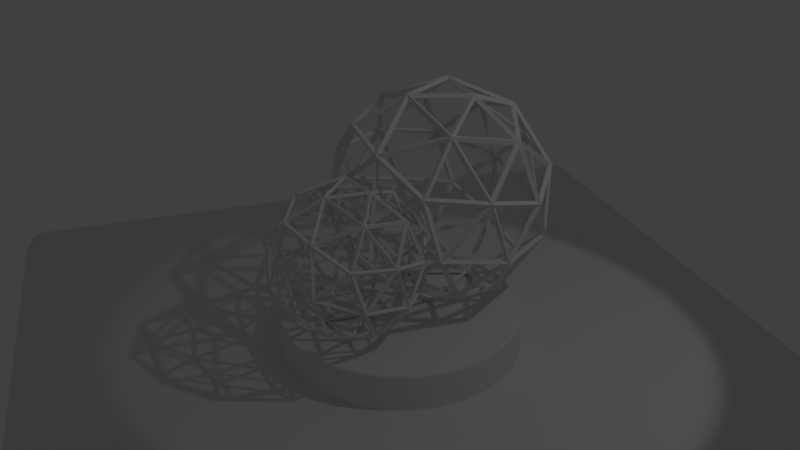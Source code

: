 # Source: vignette.blend  (saved by Blender 2.79.0; exported with 4.5.12 LTS)
import bpy
from mathutils import Matrix  # noqa: F401  (used for matrix-valued properties, if any)

bpy.ops.wm.read_factory_settings(use_empty=True)
scene = bpy.context.scene
scene.name = 'Scene'

# ---- collections
col_collection_1 = bpy.data.collections.new('Collection 1'); scene.collection.children.link(col_collection_1)

# ---- materials (node trees are filled in below, after node groups)
mat_marble = bpy.data.materials.new('Marble')
mat_marble.alpha_threshold = 0.0
mat_marble.use_transparent_shadow = False
mat_marble.roughness = 0.5
mat_vcol = bpy.data.materials.new('VCol')
mat_vcol.alpha_threshold = 0.0
mat_vcol.use_transparent_shadow = False
mat_vcol.roughness = 0.5
mat_vcol.specular_intensity = 1.0
mat_wood = bpy.data.materials.new('Wood')
mat_wood.alpha_threshold = 0.0
mat_wood.use_transparent_shadow = False
mat_wood.roughness = 0.5
mat_wood.line_color = (0.0, 0.0, 0.0, 1.0)

# ---- node groups
ng_auto_smooth = bpy.data.node_groups.new('Auto Smooth', 'GeometryNodeTree')
_s = ng_auto_smooth.interface.new_socket(name='Geometry', in_out='OUTPUT', socket_type='NodeSocketGeometry')
_s = ng_auto_smooth.interface.new_socket(name='Geometry', in_out='INPUT', socket_type='NodeSocketGeometry')
_s = ng_auto_smooth.interface.new_socket(name='Angle', in_out='INPUT', socket_type='NodeSocketFloat')
_s.subtype = 'ANGLE'
_s.min_value = 0.0
_s.max_value = 3.142
ng_auto_smooth.is_modifier = True
_N = ng_auto_smooth.nodes; _L = ng_auto_smooth.links
n0 = _N.new('NodeGroupOutput'); n0.name = 'Group Output'; n0.location = (480, -100)
n1 = _N.new('NodeGroupInput'); n1.name = 'Group Input'; n1.location = (-420, -300)
n2 = _N.new('NodeGroupInput'); n2.name = 'Group Input.001'; n2.location = (-60, -100)
n3 = _N.new('GeometryNodeSetShadeSmooth'); n3.name = 'Set Shade Smooth'; n3.location = (120, -100)
n3.domain = 'EDGE'
n4 = _N.new('GeometryNodeSetShadeSmooth'); n4.name = 'Set Shade Smooth.001'; n4.location = (300, -100)
n5 = _N.new('GeometryNodeInputMeshEdgeAngle'); n5.name = 'Edge Angle'; n5.location = (-420, -220)
n6 = _N.new('GeometryNodeInputEdgeSmooth'); n6.name = 'Is Edge Smooth'; n6.location = (-60, -160)
n7 = _N.new('GeometryNodeInputShadeSmooth'); n7.name = 'Is Face Smooth'; n7.location = (-240, -340)
n8 = _N.new('FunctionNodeBooleanMath'); n8.name = 'Boolean Math'; n8.location = (-60, -220)
n9 = _N.new('FunctionNodeCompare'); n9.name = 'Compare'; n9.location = (-240, -180)
n9.operation = 'LESS_EQUAL'
_L.new(n5.outputs[0], n9.inputs[0])
_L.new(n4.outputs[0], n0.inputs[0])
_L.new(n1.outputs[1], n9.inputs[1])
_L.new(n9.outputs[0], n8.inputs[0])
_L.new(n7.outputs[0], n8.inputs[1])
_L.new(n2.outputs[0], n3.inputs[0])
_L.new(n6.outputs[0], n3.inputs[1])
_L.new(n3.outputs[0], n4.inputs[0])
_L.new(n8.outputs[0], n3.inputs[2])
n0.is_active_output = True

# ---- material node trees

# ---- world
world_world = bpy.data.worlds.new('World'); scene.world = world_world
world_world.color = (0.05088, 0.05088, 0.05088)
world_world.use_sun_shadow = False
world_world.sun_shadow_jitter_overblur = 0.0
world_world.cycles.sampling_method = 'MANUAL'

# ---- cameras
cam_camera = bpy.data.cameras.new('Camera')
cam_camera.clip_end = 100.0
cam_camera.lens = 35.0
cam_camera.sensor_width = 32.0
cam_camera.sensor_height = 18.0
cam_camera.ortho_scale = 7.314
cam_camera.dof.focus_distance = 0.0
cam_camera.dof.aperture_fstop = 128.0

# ---- lights
light_spot = bpy.data.lights.new('Spot', 'SPOT')
light_spot.transmission_factor = 0.0
light_spot.cutoff_distance = 20.0
light_spot.energy = 100.0
light_spot.shadow_buffer_clip_start = 1.0
light_spot.shadow_soft_size = 0.1
light_spot.shadow_maximum_resolution = 0.006
light_spot.use_absolute_resolution = True

# ---- meshes
me_pedestal = bpy.data.meshes.new('Pedestal')
me_pedestal.from_pydata([(1.937e-07, 1.604, 0.0), (-0.3129, 1.573, 0.0), (-0.6137, 1.482, 0.0), (-0.891, 1.333, 0.0), (-1.134, 1.134, 0.0), (-1.333, 0.891, 0.0), (-1.482, 0.6137, 0.0), (-1.573, 0.3129, 0.0), (-1.604, -3.427e-07, 0.0), (-1.573, -0.3129, 0.0), (-1.482, -0.6137, 0.0), (-1.333, -0.891, 0.0), (-1.134, -1.134, 0.0), (-0.891, -1.333, 0.0), (-0.6137, -1.482, 0.0), (-0.3129, -1.573, 0.0), (7.153e-07, -1.604, 0.0), (0.3129, -1.573, 0.0), (0.6137, -1.482, 0.0), (0.891, -1.333, 0.0), (1.134, -1.134, 0.0), (1.333, -0.891, 0.0), (1.482, -0.6137, 0.0), (1.573, -0.3129, 0.0), (1.604, 1.073e-06, 0.0), (1.573, 0.3129, 0.0), (1.482, 0.6137, 0.0), (1.333, 0.891, 0.0), (1.134, 1.134, 0.0), (0.891, 1.333, 0.0), (0.6137, 1.482, 0.0), (0.3129, 1.573, 0.0), (2.384e-07, 1.557, 0.4923), (1.937e-07, 1.604, 0.4583), (2.086e-07, 1.583, 0.4897), (2.086e-07, 1.594, 0.4824), (1.937e-07, 1.601, 0.4713), (-0.3129, 1.573, 0.4583), (-0.3038, 1.527, 0.4923), (-0.3124, 1.57, 0.4713), (-0.3109, 1.563, 0.4824), (-0.3087, 1.552, 0.4897), (-0.6137, 1.482, 0.4583), (-0.596, 1.439, 0.4923), (-0.6127, 1.479, 0.4713), (-0.6099, 1.472, 0.4824), (-0.6056, 1.462, 0.4897), (-0.891, 1.333, 0.4583), (-0.8652, 1.295, 0.4923), (-0.8895, 1.331, 0.4713), (-0.8854, 1.325, 0.4824), (-0.8792, 1.316, 0.4897), (-1.134, 1.134, 0.4583), (-1.101, 1.101, 0.4923), (-1.132, 1.132, 0.4713), (-1.127, 1.127, 0.4824), (-1.119, 1.119, 0.4897), (-1.333, 0.891, 0.4583), (-1.295, 0.8652, 0.4923), (-1.331, 0.8895, 0.4713), (-1.325, 0.8854, 0.4824), (-1.316, 0.8792, 0.4897), (-1.482, 0.6137, 0.4583), (-1.439, 0.596, 0.4923), (-1.479, 0.6127, 0.4713), (-1.472, 0.6099, 0.4824), (-1.462, 0.6056, 0.4897), (-1.573, 0.3129, 0.4583), (-1.527, 0.3038, 0.4923), (-1.57, 0.3124, 0.4713), (-1.563, 0.3109, 0.4824), (-1.552, 0.3087, 0.4897), (-1.604, -3.427e-07, 0.4583), (-1.557, -3.874e-07, 0.4923), (-1.601, -3.427e-07, 0.4713), (-1.594, -3.576e-07, 0.4824), (-1.583, -3.576e-07, 0.4897), (-1.573, -0.3129, 0.4583), (-1.527, -0.3038, 0.4923), (-1.57, -0.3124, 0.4713), (-1.563, -0.3109, 0.4824), (-1.552, -0.3087, 0.4897), (-1.482, -0.6137, 0.4583), (-1.439, -0.596, 0.4923), (-1.479, -0.6127, 0.4713), (-1.472, -0.6099, 0.4824), (-1.462, -0.6056, 0.4897), (-1.333, -0.891, 0.4583), (-1.295, -0.8652, 0.4923), (-1.331, -0.8895, 0.4713), (-1.325, -0.8854, 0.4824), (-1.316, -0.8792, 0.4897), (-1.134, -1.134, 0.4583), (-1.101, -1.101, 0.4923), (-1.132, -1.132, 0.4713), (-1.127, -1.127, 0.4824), (-1.119, -1.119, 0.4897), (-0.891, -1.333, 0.4583), (-0.8652, -1.295, 0.4923), (-0.8895, -1.331, 0.4713), (-0.8854, -1.325, 0.4824), (-0.8792, -1.316, 0.4897), (-0.6137, -1.482, 0.4583), (-0.596, -1.439, 0.4923), (-0.6127, -1.479, 0.4713), (-0.6099, -1.472, 0.4824), (-0.6056, -1.462, 0.4897), (-0.3129, -1.573, 0.4583), (-0.3038, -1.527, 0.4923), (-0.3124, -1.57, 0.4713), (-0.3109, -1.563, 0.4824), (-0.3087, -1.552, 0.4897), (7.153e-07, -1.604, 0.4583), (7.004e-07, -1.557, 0.4923), (7.153e-07, -1.601, 0.4713), (7.153e-07, -1.594, 0.4824), (7.004e-07, -1.583, 0.4897), (0.3129, -1.573, 0.4583), (0.3038, -1.527, 0.4923), (0.3124, -1.57, 0.4713), (0.3109, -1.563, 0.4824), (0.3087, -1.552, 0.4897), (0.6137, -1.482, 0.4583), (0.596, -1.439, 0.4923), (0.6127, -1.479, 0.4713), (0.6099, -1.472, 0.4824), (0.6056, -1.462, 0.4897), (0.891, -1.333, 0.4583), (0.8652, -1.295, 0.4923), (0.8895, -1.331, 0.4713), (0.8854, -1.325, 0.4824), (0.8792, -1.316, 0.4897), (1.134, -1.134, 0.4583), (1.101, -1.101, 0.4923), (1.132, -1.132, 0.4713), (1.127, -1.127, 0.4824), (1.119, -1.119, 0.4897), (1.333, -0.891, 0.4583), (1.295, -0.8652, 0.4923), (1.331, -0.8895, 0.4713), (1.325, -0.8854, 0.4824), (1.316, -0.8792, 0.4897), (1.482, -0.6137, 0.4583), (1.439, -0.596, 0.4923), (1.479, -0.6127, 0.4713), (1.472, -0.6099, 0.4824), (1.462, -0.6056, 0.4897), (1.573, -0.3129, 0.4583), (1.527, -0.3038, 0.4923), (1.57, -0.3124, 0.4713), (1.563, -0.3109, 0.4824), (1.552, -0.3087, 0.4897), (1.604, 1.073e-06, 0.4583), (1.557, 9.984e-07, 0.4923), (1.601, 1.073e-06, 0.4713), (1.594, 1.058e-06, 0.4824), (1.583, 1.043e-06, 0.4897), (1.573, 0.3129, 0.4583), (1.527, 0.3038, 0.4923), (1.57, 0.3124, 0.4713), (1.563, 0.3109, 0.4824), (1.552, 0.3087, 0.4897), (1.482, 0.6137, 0.4583), (1.439, 0.596, 0.4923), (1.479, 0.6127, 0.4713), (1.472, 0.6099, 0.4824), (1.462, 0.6056, 0.4897), (1.333, 0.891, 0.4583), (1.295, 0.8652, 0.4923), (1.331, 0.8895, 0.4713), (1.325, 0.8854, 0.4824), (1.316, 0.8792, 0.4897), (1.134, 1.134, 0.4583), (1.101, 1.101, 0.4923), (1.132, 1.132, 0.4713), (1.127, 1.127, 0.4824), (1.119, 1.119, 0.4897), (0.891, 1.333, 0.4583), (0.8652, 1.295, 0.4923), (0.8895, 1.331, 0.4713), (0.8854, 1.325, 0.4824), (0.8792, 1.316, 0.4897), (0.6137, 1.482, 0.4583), (0.596, 1.439, 0.4923), (0.6127, 1.479, 0.4713), (0.6099, 1.472, 0.4824), (0.6056, 1.462, 0.4897), (0.3129, 1.573, 0.4583), (0.3038, 1.527, 0.4923), (0.3124, 1.57, 0.4713), (0.3109, 1.563, 0.4824), (0.3087, 1.552, 0.4897), (-0.3062, 1.539, 0.4923), (2.235e-07, 1.569, 0.4923), (-0.6006, 1.45, 0.4923), (-0.8719, 1.305, 0.4923), (-1.11, 1.11, 0.4923), (-1.305, 0.8719, 0.4923), (-1.45, 0.6006, 0.4923), (-1.539, 0.3062, 0.4923), (-1.569, -3.725e-07, 0.4923), (-1.539, -0.3062, 0.4923), (-1.45, -0.6006, 0.4923), (-1.305, -0.8719, 0.4923), (-1.11, -1.11, 0.4923), (-0.8719, -1.305, 0.4923), (-0.6006, -1.45, 0.4923), (-0.3062, -1.539, 0.4923), (7.004e-07, -1.569, 0.4923), (0.3062, -1.539, 0.4923), (0.6006, -1.45, 0.4923), (0.8719, -1.305, 0.4923), (1.11, -1.11, 0.4923), (1.305, -0.8719, 0.4923), (1.45, -0.6006, 0.4923), (1.539, -0.3062, 0.4923), (1.569, 1.013e-06, 0.4923), (1.539, 0.3062, 0.4923), (1.45, 0.6006, 0.4923), (1.305, 0.8719, 0.4923), (1.11, 1.11, 0.4923), (0.8719, 1.305, 0.4923), (0.6006, 1.45, 0.4923), (0.3062, 1.539, 0.4923)], [], [(7, 8, 72, 67), (21, 22, 142, 137), (8, 9, 77, 72), (22, 23, 147, 142), (9, 10, 82, 77), (23, 24, 152, 147), (10, 11, 87, 82), (24, 25, 157, 152), (11, 12, 92, 87), (25, 26, 162, 157), (12, 13, 97, 92), (26, 27, 167, 162), (13, 14, 102, 97), (27, 28, 172, 167), (14, 15, 107, 102), (1, 2, 42, 37), (28, 29, 177, 172), (15, 16, 112, 107), (2, 3, 47, 42), (29, 30, 182, 177), (16, 17, 117, 112), (3, 4, 52, 47), (30, 31, 187, 182), (17, 18, 122, 117), (4, 5, 57, 52), (18, 19, 127, 122), (5, 6, 62, 57), (0, 1, 37, 33), (19, 20, 132, 127), (6, 7, 67, 62), (20, 21, 137, 132), (31, 0, 33, 187), (192, 193, 34, 41), (41, 34, 35, 40), (40, 35, 36, 39), (39, 36, 33, 37), (194, 192, 41, 46), (46, 41, 40, 45), (45, 40, 39, 44), (44, 39, 37, 42), (195, 194, 46, 51), (51, 46, 45, 50), (50, 45, 44, 49), (49, 44, 42, 47), (196, 195, 51, 56), (56, 51, 50, 55), (55, 50, 49, 54), (54, 49, 47, 52), (197, 196, 56, 61), (61, 56, 55, 60), (60, 55, 54, 59), (59, 54, 52, 57), (198, 197, 61, 66), (66, 61, 60, 65), (65, 60, 59, 64), (64, 59, 57, 62), (199, 198, 66, 71), (71, 66, 65, 70), (70, 65, 64, 69), (69, 64, 62, 67), (200, 199, 71, 76), (76, 71, 70, 75), (75, 70, 69, 74), (74, 69, 67, 72), (201, 200, 76, 81), (81, 76, 75, 80), (80, 75, 74, 79), (79, 74, 72, 77), (202, 201, 81, 86), (86, 81, 80, 85), (85, 80, 79, 84), (84, 79, 77, 82), (203, 202, 86, 91), (91, 86, 85, 90), (90, 85, 84, 89), (89, 84, 82, 87), (204, 203, 91, 96), (96, 91, 90, 95), (95, 90, 89, 94), (94, 89, 87, 92), (205, 204, 96, 101), (101, 96, 95, 100), (100, 95, 94, 99), (99, 94, 92, 97), (206, 205, 101, 106), (106, 101, 100, 105), (105, 100, 99, 104), (104, 99, 97, 102), (207, 206, 106, 111), (111, 106, 105, 110), (110, 105, 104, 109), (109, 104, 102, 107), (208, 207, 111, 116), (116, 111, 110, 115), (115, 110, 109, 114), (114, 109, 107, 112), (209, 208, 116, 121), (121, 116, 115, 120), (120, 115, 114, 119), (119, 114, 112, 117), (210, 209, 121, 126), (126, 121, 120, 125), (125, 120, 119, 124), (124, 119, 117, 122), (211, 210, 126, 131), (131, 126, 125, 130), (130, 125, 124, 129), (129, 124, 122, 127), (212, 211, 131, 136), (136, 131, 130, 135), (135, 130, 129, 134), (134, 129, 127, 132), (213, 212, 136, 141), (141, 136, 135, 140), (140, 135, 134, 139), (139, 134, 132, 137), (214, 213, 141, 146), (146, 141, 140, 145), (145, 140, 139, 144), (144, 139, 137, 142), (215, 214, 146, 151), (151, 146, 145, 150), (150, 145, 144, 149), (149, 144, 142, 147), (216, 215, 151, 156), (156, 151, 150, 155), (155, 150, 149, 154), (154, 149, 147, 152), (217, 216, 156, 161), (161, 156, 155, 160), (160, 155, 154, 159), (159, 154, 152, 157), (218, 217, 161, 166), (166, 161, 160, 165), (165, 160, 159, 164), (164, 159, 157, 162), (219, 218, 166, 171), (171, 166, 165, 170), (170, 165, 164, 169), (169, 164, 162, 167), (220, 219, 171, 176), (176, 171, 170, 175), (175, 170, 169, 174), (174, 169, 167, 172), (221, 220, 176, 181), (181, 176, 175, 180), (180, 175, 174, 179), (179, 174, 172, 177), (222, 221, 181, 186), (186, 181, 180, 185), (185, 180, 179, 184), (184, 179, 177, 182), (223, 222, 186, 191), (191, 186, 185, 190), (190, 185, 184, 189), (189, 184, 182, 187), (193, 223, 191, 34), (34, 191, 190, 35), (35, 190, 189, 36), (36, 189, 187, 33), (38, 43, 48, 53, 58, 63, 68, 73, 78, 83, 88, 93, 98, 103, 108, 113, 118, 123, 128, 133, 138, 143, 148, 153, 158, 163, 168, 173, 178, 183, 188, 32), (38, 32, 193, 192), (43, 38, 192, 194), (48, 43, 194, 195), (53, 48, 195, 196), (58, 53, 196, 197), (63, 58, 197, 198), (68, 63, 198, 199), (73, 68, 199, 200), (78, 73, 200, 201), (83, 78, 201, 202), (88, 83, 202, 203), (93, 88, 203, 204), (98, 93, 204, 205), (103, 98, 205, 206), (108, 103, 206, 207), (113, 108, 207, 208), (118, 113, 208, 209), (123, 118, 209, 210), (128, 123, 210, 211), (133, 128, 211, 212), (138, 133, 212, 213), (143, 138, 213, 214), (148, 143, 214, 215), (153, 148, 215, 216), (158, 153, 216, 217), (163, 158, 217, 218), (168, 163, 218, 219), (173, 168, 219, 220), (178, 173, 220, 221), (183, 178, 221, 222), (188, 183, 222, 223), (32, 188, 223, 193)])
me_pedestal.polygons.foreach_set('use_smooth', [True] * 193)
_uv = me_pedestal.uv_layers.new(name='UVMap')
_uv.uv.foreach_set('vector', [-0.375, 0.3473, -0.5, 0.3473, -0.5, 0.1666, -0.375, 0.1666, 1.875, 0.3473, 1.75, 0.3473, 1.75, 0.1666, 1.875, 0.1666, -0.5, 0.3473, -0.625, 0.3473, -0.625, 0.1666, -0.5, 0.1666, 1.75, 0.3473, 1.625, 0.3473, 1.625, 0.1666, 1.75, 0.1666, -0.625, 0.3473, -0.7499, 0.3473, -0.7499, 0.1666, -0.625, 0.1666, 1.625, 0.3473, 1.5, 0.3473, 1.5, 0.1666, 1.625, 0.1666, -0.7499, 0.3473, -0.8749, 0.3473, -0.8749, 0.1666, -0.7499, 0.1666, 1.5, 0.3473, 1.375, 0.3473, 1.375, 0.1666, 1.5, 0.1666, -0.8749, 0.3473, -0.9999, 0.3473, -0.9999, 0.1666, -0.8749, 0.1666, 1.375, 0.3473, 1.25, 0.3473, 1.25, 0.1666, 1.375, 0.1666, -0.9999, 0.3473, -1.125, 0.3473, -1.125, 0.1666, -0.9999, 0.1666, 1.25, 0.3473, 1.125, 0.3473, 1.125, 0.1666, 1.25, 0.1666, -1.125, 0.3473, -1.25, 0.3473, -1.25, 0.1666, -1.125, 0.1666, 1.125, 0.3473, 1.0, 0.3473, 1.0, 0.1666, 1.125, 0.1666, -1.25, 0.3473, -1.375, 0.3473, -1.375, 0.1666, -1.25, 0.1666, 0.375, 0.3473, 0.25, 0.3473, 0.25, 0.1666, 0.375, 0.1666, 1.0, 0.3473, 0.875, 0.3473, 0.875, 0.1666, 1.0, 0.1666, -1.375, 0.3473, -1.5, 0.3473, -1.5, 0.1666, -1.375, 0.1666, 0.25, 0.3473, 0.125, 0.3473, 0.125, 0.1666, 0.25, 0.1666, 0.875, 0.3473, 0.75, 0.3473, 0.75, 0.1666, 0.875, 0.1666, 2.5, 0.3473, 2.375, 0.3473, 2.375, 0.1666, 2.5, 0.1666, 0.125, 0.3473, 2.11e-05, 0.3473, 2.074e-05, 0.1666, 0.125, 0.1666, 0.75, 0.3473, 0.625, 0.3473, 0.625, 0.1666, 0.75, 0.1666, 2.375, 0.3473, 2.25, 0.3473, 2.25, 0.1666, 2.375, 0.1666, 2.11e-05, 0.3473, -0.125, 0.3473, -0.125, 0.1666, 2.074e-05, 0.1666, 2.25, 0.3473, 2.125, 0.3473, 2.125, 0.1666, 2.25, 0.1666, -0.125, 0.3473, -0.25, 0.3473, -0.25, 0.1666, -0.125, 0.1666, 0.5, 0.3473, 0.375, 0.3473, 0.375, 0.1666, 0.5, 0.1666, 2.125, 0.3473, 2.0, 0.3473, 2.0, 0.1666, 2.125, 0.1666, -0.25, 0.3473, -0.375, 0.3473, -0.375, 0.1666, -0.25, 0.1666, 2.0, 0.3473, 1.875, 0.3473, 1.875, 0.1666, 2.0, 0.1666, 0.625, 0.3473, 0.5, 0.3473, 0.5, 0.1666, 0.625, 0.1666, 0.4301, 0.01859, 0.3665, 0.005325, 0.3668, 0.002443, 0.4309, 0.01582, 0.4309, 0.01582, 0.3668, 0.002443, 0.367, 2.635e-08, 0.4316, 0.01347, 0.7746, 0.05054, 0.7714, 0.108, 0.7689, 0.1073, 0.7721, 0.04953, 0.7721, 0.04953, 0.7689, 0.1073, 0.7662, 0.107, 0.7693, 0.04919, 0.49, 0.04462, 0.4301, 0.01859, 0.4309, 0.01582, 0.4913, 0.04207, 0.4913, 0.04207, 0.4309, 0.01582, 0.4316, 0.01347, 0.4924, 0.0399, 0.7788, 0.001659, 0.7746, 0.05054, 0.7721, 0.04953, 0.7764, 0.0004161, 0.7764, 0.0004161, 0.7721, 0.04953, 0.7693, 0.04919, 0.7736, 0.0, 0.5439, 0.08241, 0.49, 0.04462, 0.4913, 0.04207, 0.5456, 0.08017, 0.5456, 0.08017, 0.4913, 0.04207, 0.4924, 0.0399, 0.5471, 0.07828, 0.7746, 0.9402, 0.7788, 0.9975, 0.7764, 0.9986, 0.7721, 0.941, 0.7721, 0.941, 0.7764, 0.9986, 0.7736, 0.999, 0.7693, 0.9413, 0.5897, 0.1305, 0.5439, 0.08241, 0.5456, 0.08017, 0.5919, 0.1287, 0.5919, 0.1287, 0.5456, 0.08017, 0.5471, 0.07828, 0.5937, 0.1271, 0.7714, 0.8764, 0.7746, 0.9402, 0.7721, 0.941, 0.7689, 0.8769, 0.7689, 0.8769, 0.7721, 0.941, 0.7693, 0.9413, 0.7662, 0.8771, 0.6257, 0.1871, 0.5897, 0.1305, 0.5919, 0.1287, 0.6282, 0.1857, 0.6282, 0.1857, 0.5919, 0.1287, 0.5937, 0.1271, 0.6302, 0.1845, 0.7694, 0.8087, 0.7714, 0.8764, 0.7689, 0.8769, 0.767, 0.8088, 0.767, 0.8088, 0.7689, 0.8769, 0.7662, 0.8771, 0.7642, 0.8089, 0.6506, 0.2499, 0.6257, 0.1871, 0.6282, 0.1857, 0.6532, 0.2491, 0.6532, 0.2491, 0.6282, 0.1857, 0.6302, 0.1845, 0.6554, 0.2483, 0.7688, 0.7396, 0.7694, 0.8087, 0.767, 0.8088, 0.7663, 0.7395, 0.7663, 0.7395, 0.767, 0.8088, 0.7642, 0.8089, 0.7635, 0.7394, 0.6632, 0.3166, 0.6506, 0.2499, 0.6532, 0.2491, 0.6659, 0.3163, 0.6659, 0.3163, 0.6532, 0.2491, 0.6554, 0.2483, 0.6683, 0.3161, 0.7694, 0.6718, 0.7688, 0.7396, 0.7663, 0.7395, 0.767, 0.6714, 0.767, 0.6714, 0.7663, 0.7395, 0.7635, 0.7394, 0.7642, 0.6713, 0.6632, 0.3846, 0.6632, 0.3166, 0.6659, 0.3163, 0.6659, 0.3849, 0.6659, 0.3849, 0.6659, 0.3163, 0.6683, 0.3161, 0.6683, 0.3852, 0.7714, 0.608, 0.7694, 0.6718, 0.767, 0.6714, 0.7689, 0.6073, 0.7689, 0.6073, 0.767, 0.6714, 0.7642, 0.6713, 0.7662, 0.607, 0.6506, 0.4513, 0.6632, 0.3846, 0.6659, 0.3849, 0.6532, 0.4522, 0.6532, 0.4522, 0.6659, 0.3849, 0.6683, 0.3852, 0.6554, 0.4529, 0.7746, 0.5505, 0.7714, 0.608, 0.7689, 0.6073, 0.7721, 0.5495, 0.7721, 0.5495, 0.7689, 0.6073, 0.7662, 0.607, 0.7693, 0.5492, 0.6257, 0.5142, 0.6506, 0.4513, 0.6532, 0.4522, 0.6282, 0.5155, 0.6282, 0.5155, 0.6532, 0.4522, 0.6554, 0.4529, 0.6302, 0.5167, 0.7788, 0.5017, 0.7746, 0.5505, 0.7721, 0.5495, 0.7764, 0.5004, 0.7764, 0.5004, 0.7721, 0.5495, 0.7693, 0.5492, 0.7736, 0.5, 0.5897, 0.5707, 0.6257, 0.5142, 0.6282, 0.5155, 0.5919, 0.5726, 0.5919, 0.5726, 0.6282, 0.5155, 0.6302, 0.5167, 0.5937, 0.5741, 0.8851, 0.4495, 0.8894, 0.4983, 0.887, 0.4996, 0.8827, 0.4505, 0.8827, 0.4505, 0.887, 0.4996, 0.8842, 0.5, 0.8799, 0.4508, 0.5439, 0.6188, 0.5897, 0.5707, 0.5919, 0.5726, 0.5456, 0.6211, 0.5456, 0.6211, 0.5919, 0.5726, 0.5937, 0.5741, 0.5471, 0.623, 0.882, 0.392, 0.8851, 0.4495, 0.8827, 0.4505, 0.8795, 0.3927, 0.8795, 0.3927, 0.8827, 0.4505, 0.8799, 0.4508, 0.8767, 0.393, 0.49, 0.6566, 0.5439, 0.6188, 0.5456, 0.6211, 0.4913, 0.6592, 0.4913, 0.6592, 0.5456, 0.6211, 0.5471, 0.623, 0.4924, 0.6613, 0.88, 0.3282, 0.882, 0.392, 0.8795, 0.3927, 0.8775, 0.3286, 0.8775, 0.3286, 0.8795, 0.3927, 0.8767, 0.393, 0.8748, 0.3287, 0.4301, 0.6826, 0.49, 0.6566, 0.4913, 0.6592, 0.4309, 0.6854, 0.4309, 0.6854, 0.4913, 0.6592, 0.4924, 0.6613, 0.4316, 0.6878, 0.8794, 0.2604, 0.88, 0.3282, 0.8775, 0.3286, 0.8769, 0.2605, 0.8769, 0.2605, 0.8775, 0.3286, 0.8748, 0.3287, 0.8741, 0.2606, 0.3665, 0.6959, 0.4301, 0.6826, 0.4309, 0.6854, 0.3668, 0.6988, 0.3668, 0.6988, 0.4309, 0.6854, 0.4316, 0.6878, 0.367, 0.7012, 0.88, 0.1913, 0.8794, 0.2604, 0.8769, 0.2605, 0.8775, 0.1912, 0.8775, 0.1912, 0.8769, 0.2605, 0.8741, 0.2606, 0.8748, 0.1911, 0.3017, 0.6959, 0.3665, 0.6959, 0.3668, 0.6988, 0.3015, 0.6988, 0.3015, 0.6988, 0.3668, 0.6988, 0.367, 0.7012, 0.3012, 0.7012, 0.882, 0.1236, 0.88, 0.1913, 0.8775, 0.1912, 0.8795, 0.1231, 0.8795, 0.1231, 0.8775, 0.1912, 0.8748, 0.1911, 0.8767, 0.1229, 0.2382, 0.6826, 0.3017, 0.6959, 0.3015, 0.6988, 0.2374, 0.6854, 0.2374, 0.6854, 0.3015, 0.6988, 0.3012, 0.7012, 0.2367, 0.6878, 0.8851, 0.05985, 0.882, 0.1236, 0.8795, 0.1231, 0.8827, 0.05905, 0.8827, 0.05905, 0.8795, 0.1231, 0.8767, 0.1229, 0.8799, 0.05875, 0.1783, 0.6566, 0.2382, 0.6826, 0.2374, 0.6854, 0.177, 0.6592, 0.177, 0.6592, 0.2374, 0.6854, 0.2367, 0.6878, 0.1759, 0.6613, 0.8894, 0.002464, 0.8851, 0.05985, 0.8827, 0.05905, 0.887, 0.001397, 0.887, 0.001397, 0.8827, 0.05905, 0.8799, 0.05875, 0.8842, 0.001003, 0.1244, 0.6188, 0.1783, 0.6566, 0.177, 0.6592, 0.1226, 0.6211, 0.1226, 0.6211, 0.177, 0.6592, 0.1759, 0.6613, 0.1211, 0.623, 0.9957, 0.4495, 1.0, 0.4983, 0.9976, 0.4996, 0.9933, 0.4505, 0.9933, 0.4505, 0.9976, 0.4996, 0.9948, 0.5, 0.9905, 0.4508, 0.07854, 0.5707, 0.1244, 0.6188, 0.1226, 0.6211, 0.0764, 0.5726, 0.0764, 0.5726, 0.1226, 0.6211, 0.1211, 0.623, 0.0746, 0.5741, 0.9926, 0.392, 0.9957, 0.4495, 0.9933, 0.4505, 0.9901, 0.3927, 0.9901, 0.3927, 0.9933, 0.4505, 0.9905, 0.4508, 0.9873, 0.393, 0.04253, 0.5142, 0.07854, 0.5707, 0.0764, 0.5726, 0.04009, 0.5155, 0.04009, 0.5155, 0.0764, 0.5726, 0.0746, 0.5741, 0.03803, 0.5167, 0.9906, 0.3282, 0.9926, 0.392, 0.9901, 0.3927, 0.9881, 0.3286, 0.9881, 0.3286, 0.9901, 0.3927, 0.9873, 0.393, 0.9853, 0.3287, 0.01772, 0.4513, 0.04253, 0.5142, 0.04009, 0.5155, 0.01508, 0.4522, 0.01508, 0.4522, 0.04009, 0.5155, 0.03803, 0.5167, 0.01284, 0.4529, 0.9899, 0.2604, 0.9906, 0.3282, 0.9881, 0.3286, 0.9875, 0.2605, 0.9875, 0.2605, 0.9881, 0.3286, 0.9853, 0.3287, 0.9847, 0.2606, 0.005074, 0.3846, 0.01772, 0.4513, 0.01508, 0.4522, 0.002328, 0.3849, 0.002328, 0.3849, 0.01508, 0.4522, 0.01284, 0.4529, 2.511e-08, 0.3852, 0.9906, 0.1913, 0.9899, 0.2604, 0.9875, 0.2605, 0.9881, 0.1912, 0.9881, 0.1912, 0.9875, 0.2605, 0.9847, 0.2606, 0.9853, 0.1911, 0.005074, 0.3166, 0.005074, 0.3846, 0.002328, 0.3849, 0.002328, 0.3163, 0.002328, 0.3163, 0.002328, 0.3849, 2.511e-08, 0.3852, 0.0, 0.3161, 0.9926, 0.1236, 0.9906, 0.1913, 0.9881, 0.1912, 0.9901, 0.1231, 0.9901, 0.1231, 0.9881, 0.1912, 0.9853, 0.1911, 0.9873, 0.1229, 0.01772, 0.2499, 0.005074, 0.3166, 0.002328, 0.3163, 0.01508, 0.2491, 0.01508, 0.2491, 0.002328, 0.3163, 0.0, 0.3161, 0.01284, 0.2483, 0.9957, 0.05985, 0.9926, 0.1236, 0.9901, 0.1231, 0.9933, 0.05905, 0.9933, 0.05905, 0.9901, 0.1231, 0.9873, 0.1229, 0.9905, 0.05875, 0.04253, 0.1871, 0.01772, 0.2499, 0.01508, 0.2491, 0.04009, 0.1857, 0.04009, 0.1857, 0.01508, 0.2491, 0.01284, 0.2483, 0.03803, 0.1845, 1.0, 0.002464, 0.9957, 0.05985, 0.9933, 0.05905, 0.9976, 0.001397, 0.9976, 0.001397, 0.9933, 0.05905, 0.9905, 0.05875, 0.9948, 0.001003, 0.07854, 0.1305, 0.04253, 0.1871, 0.04009, 0.1857, 0.0764, 0.1287, 0.0764, 0.1287, 0.04009, 0.1857, 0.03803, 0.1845, 0.0746, 0.1271, 0.7746, 0.4402, 0.7788, 0.4975, 0.7764, 0.4986, 0.7721, 0.441, 0.7721, 0.441, 0.7764, 0.4986, 0.7736, 0.499, 0.7693, 0.4413, 0.1244, 0.08241, 0.07854, 0.1305, 0.0764, 0.1287, 0.1226, 0.08017, 0.1226, 0.08017, 0.0764, 0.1287, 0.0746, 0.1271, 0.1211, 0.07828, 0.7714, 0.3764, 0.7746, 0.4402, 0.7721, 0.441, 0.7689, 0.3769, 0.7689, 0.3769, 0.7721, 0.441, 0.7693, 0.4413, 0.7662, 0.3771, 0.1783, 0.04462, 0.1244, 0.08241, 0.1226, 0.08017, 0.177, 0.04207, 0.177, 0.04207, 0.1226, 0.08017, 0.1211, 0.07828, 0.1759, 0.0399, 0.7694, 0.3087, 0.7714, 0.3764, 0.7689, 0.3769, 0.767, 0.3088, 0.767, 0.3088, 0.7689, 0.3769, 0.7662, 0.3771, 0.7642, 0.3089, 0.2382, 0.01859, 0.1783, 0.04462, 0.177, 0.04207, 0.2374, 0.01582, 0.2374, 0.01582, 0.177, 0.04207, 0.1759, 0.0399, 0.2367, 0.01347, 0.7688, 0.2396, 0.7694, 0.3087, 0.767, 0.3088, 0.7663, 0.2395, 0.7663, 0.2395, 0.767, 0.3088, 0.7642, 0.3089, 0.7635, 0.2394, 0.3017, 0.005325, 0.2382, 0.01859, 0.2374, 0.01582, 0.3015, 0.002443, 0.3015, 0.002443, 0.2374, 0.01582, 0.2367, 0.01347, 0.3012, 0.0, 0.7694, 0.1718, 0.7688, 0.2396, 0.7663, 0.2395, 0.767, 0.1714, 0.767, 0.1714, 0.7663, 0.2395, 0.7635, 0.2394, 0.7642, 0.1713, 0.3665, 0.005325, 0.3017, 0.005325, 0.3015, 0.002443, 0.3668, 0.002443, 0.3668, 0.002443, 0.3015, 0.002443, 0.3012, 0.0, 0.367, 2.635e-08, 0.7714, 0.108, 0.7694, 0.1718, 0.767, 0.1714, 0.7689, 0.1073, 0.7689, 0.1073, 0.767, 0.1714, 0.7642, 0.1713, 0.7662, 0.107, 0.4294, 0.02115, 0.4888, 0.04698, 0.5423, 0.08448, 0.5878, 0.1322, 0.6235, 0.1883, 0.6481, 0.2507, 0.6607, 0.3169, 0.6607, 0.3844, 0.6481, 0.4506, 0.6235, 0.5129, 0.5878, 0.569, 0.5423, 0.6168, 0.4888, 0.6543, 0.4294, 0.6801, 0.3663, 0.6933, 0.302, 0.6933, 0.2389, 0.6801, 0.1795, 0.6543, 0.126, 0.6168, 0.08051, 0.569, 0.04477, 0.5129, 0.02016, 0.4506, 0.007611, 0.3844, 0.007611, 0.3169, 0.02016, 0.2507, 0.04477, 0.1883, 0.08051, 0.1322, 0.126, 0.08448, 0.1795, 0.04698, 0.2389, 0.02115, 0.302, 0.007987, 0.3663, 0.007987, 0.4294, 0.02115, 0.3663, 0.007987, 0.3665, 0.005325, 0.4301, 0.01859, 0.4888, 0.04698, 0.4294, 0.02115, 0.4301, 0.01859, 0.49, 0.04462, 0.5423, 0.08448, 0.4888, 0.04698, 0.49, 0.04462, 0.5439, 0.08241, 0.5878, 0.1322, 0.5423, 0.08448, 0.5439, 0.08241, 0.5897, 0.1305, 0.6235, 0.1883, 0.5878, 0.1322, 0.5897, 0.1305, 0.6257, 0.1871, 0.6481, 0.2507, 0.6235, 0.1883, 0.6257, 0.1871, 0.6506, 0.2499, 0.6607, 0.3169, 0.6481, 0.2507, 0.6506, 0.2499, 0.6632, 0.3166, 0.6607, 0.3844, 0.6607, 0.3169, 0.6632, 0.3166, 0.6632, 0.3846, 0.6481, 0.4506, 0.6607, 0.3844, 0.6632, 0.3846, 0.6506, 0.4513, 0.6235, 0.5129, 0.6481, 0.4506, 0.6506, 0.4513, 0.6257, 0.5142, 0.5878, 0.569, 0.6235, 0.5129, 0.6257, 0.5142, 0.5897, 0.5707, 0.5423, 0.6168, 0.5878, 0.569, 0.5897, 0.5707, 0.5439, 0.6188, 0.4888, 0.6543, 0.5423, 0.6168, 0.5439, 0.6188, 0.49, 0.6566, 0.4294, 0.6801, 0.4888, 0.6543, 0.49, 0.6566, 0.4301, 0.6826, 0.3663, 0.6933, 0.4294, 0.6801, 0.4301, 0.6826, 0.3665, 0.6959, 0.302, 0.6933, 0.3663, 0.6933, 0.3665, 0.6959, 0.3017, 0.6959, 0.2389, 0.6801, 0.302, 0.6933, 0.3017, 0.6959, 0.2382, 0.6826, 0.1795, 0.6543, 0.2389, 0.6801, 0.2382, 0.6826, 0.1783, 0.6566, 0.126, 0.6168, 0.1795, 0.6543, 0.1783, 0.6566, 0.1244, 0.6188, 0.08051, 0.569, 0.126, 0.6168, 0.1244, 0.6188, 0.07854, 0.5707, 0.04477, 0.5129, 0.08051, 0.569, 0.07854, 0.5707, 0.04253, 0.5142, 0.02016, 0.4506, 0.04477, 0.5129, 0.04253, 0.5142, 0.01772, 0.4513, 0.007611, 0.3844, 0.02016, 0.4506, 0.01772, 0.4513, 0.005074, 0.3846, 0.007611, 0.3169, 0.007611, 0.3844, 0.005074, 0.3846, 0.005074, 0.3166, 0.02016, 0.2507, 0.007611, 0.3169, 0.005074, 0.3166, 0.01772, 0.2499, 0.04477, 0.1883, 0.02016, 0.2507, 0.01772, 0.2499, 0.04253, 0.1871, 0.08051, 0.1322, 0.04477, 0.1883, 0.04253, 0.1871, 0.07854, 0.1305, 0.126, 0.08448, 0.08051, 0.1322, 0.07854, 0.1305, 0.1244, 0.08241, 0.1795, 0.04698, 0.126, 0.08448, 0.1244, 0.08241, 0.1783, 0.04462, 0.2389, 0.02115, 0.1795, 0.04698, 0.1783, 0.04462, 0.2382, 0.01859, 0.302, 0.007987, 0.2389, 0.02115, 0.2382, 0.01859, 0.3017, 0.005325, 0.3663, 0.007987, 0.302, 0.007987, 0.3017, 0.005325, 0.3665, 0.005325])
me_pedestal.materials.append(mat_marble)
me_pedestal.use_remesh_preserve_volume = False
me_pedestal.use_remesh_preserve_attributes = False
me_pedestal.use_mirror_vertex_groups = False
me_pedestal.update()
me_sphere = bpy.data.meshes.new('Sphere')
me_sphere.from_pydata([(0.0, 0.0, -1.0), (0.7236, -0.5257, -0.4472), (-0.2764, -0.8506, -0.4472), (-0.8944, 0.0, -0.4472), (-0.2764, 0.8506, -0.4472), (0.7236, 0.5257, -0.4472), (0.2764, -0.8506, 0.4472), (-0.7236, -0.5257, 0.4472), (-0.7236, 0.5257, 0.4472), (0.2764, 0.8506, 0.4472), (0.8944, 0.0, 0.4472), (0.0, 0.0, 1.0), (-0.1625, -0.5, -0.8507), (0.4253, -0.309, -0.8507), (0.2629, -0.809, -0.5257), (0.8506, 0.0, -0.5257), (0.4253, 0.309, -0.8507), (-0.5257, 0.0, -0.8507), (-0.6882, -0.5, -0.5257), (-0.1625, 0.5, -0.8507), (-0.6882, 0.5, -0.5257), (0.2629, 0.809, -0.5257), (0.9511, -0.309, 0.0), (0.9511, 0.309, 0.0), (0.0, -1.0, 0.0), (0.5878, -0.809, 0.0), (-0.9511, -0.309, 0.0), (-0.5878, -0.809, 0.0), (-0.5878, 0.809, 0.0), (-0.9511, 0.309, 0.0), (0.5878, 0.809, 0.0), (0.0, 1.0, 0.0), (0.6882, -0.5, 0.5257), (-0.2629, -0.809, 0.5257), (-0.8506, 0.0, 0.5257), (-0.2629, 0.809, 0.5257), (0.6882, 0.5, 0.5257), (0.1625, -0.5, 0.8507), (0.5257, 0.0, 0.8507), (-0.4253, -0.309, 0.8507), (-0.4253, 0.309, 0.8507), (0.1625, 0.5, 0.8507)], [], [(0, 13, 12), (1, 13, 15), (0, 12, 17), (0, 17, 19), (0, 19, 16), (1, 15, 22), (2, 14, 24), (3, 18, 26), (4, 20, 28), (5, 21, 30), (1, 22, 25), (2, 24, 27), (3, 26, 29), (4, 28, 31), (5, 30, 23), (6, 32, 37), (7, 33, 39), (8, 34, 40), (9, 35, 41), (10, 36, 38), (38, 41, 11), (38, 36, 41), (36, 9, 41), (41, 40, 11), (41, 35, 40), (35, 8, 40), (40, 39, 11), (40, 34, 39), (34, 7, 39), (39, 37, 11), (39, 33, 37), (33, 6, 37), (37, 38, 11), (37, 32, 38), (32, 10, 38), (23, 36, 10), (23, 30, 36), (30, 9, 36), (31, 35, 9), (31, 28, 35), (28, 8, 35), (29, 34, 8), (29, 26, 34), (26, 7, 34), (27, 33, 7), (27, 24, 33), (24, 6, 33), (25, 32, 6), (25, 22, 32), (22, 10, 32), (30, 31, 9), (30, 21, 31), (21, 4, 31), (28, 29, 8), (28, 20, 29), (20, 3, 29), (26, 27, 7), (26, 18, 27), (18, 2, 27), (24, 25, 6), (24, 14, 25), (14, 1, 25), (22, 23, 10), (22, 15, 23), (15, 5, 23), (16, 21, 5), (16, 19, 21), (19, 4, 21), (19, 20, 4), (19, 17, 20), (17, 3, 20), (17, 18, 3), (17, 12, 18), (12, 2, 18), (15, 16, 5), (15, 13, 16), (13, 0, 16), (12, 14, 2), (12, 13, 14), (13, 1, 14)])
me_sphere.polygons.foreach_set('use_smooth', [True] * 80)
_ca = me_sphere.color_attributes.new('Col', 'BYTE_COLOR', 'CORNER')
_ca.data.foreach_set('color', [1.0, 0.9823, 0.15, 1.0, 1.0, 0.9823, 0.15, 1.0, 1.0, 0.9823, 0.15, 1.0, 1.0, 0.9823, 0.15, 1.0, 1.0, 0.9823, 0.15, 1.0, 1.0, 0.9823, 0.15, 1.0, 1.0, 0.9823, 0.15, 1.0, 1.0, 0.9823, 0.15, 1.0, 1.0, 0.9823, 0.15, 1.0, 1.0, 0.9823, 0.15, 1.0, 1.0, 0.9823, 0.15, 1.0, 1.0, 0.9823, 0.15, 1.0, 1.0, 0.9823, 0.15, 1.0, 1.0, 0.9823, 0.15, 1.0, 1.0, 0.9823, 0.15, 1.0, 1.0, 0.9823, 0.15, 1.0, 1.0, 0.9823, 0.15, 1.0, 1.0, 0.9823, 0.15, 1.0, 1.0, 0.9823, 0.15, 1.0, 1.0, 0.9823, 0.15, 1.0, 1.0, 0.9823, 0.15, 1.0, 1.0, 0.9823, 0.15, 1.0, 1.0, 0.9823, 0.15, 1.0, 1.0, 0.9823, 0.15, 1.0, 1.0, 0.9823, 0.15, 1.0, 1.0, 0.9823, 0.15, 1.0, 1.0, 0.9823, 0.15, 1.0, 1.0, 0.9823, 0.15, 1.0, 1.0, 0.9823, 0.15, 1.0, 1.0, 0.9823, 0.15, 1.0, 1.0, 0.9823, 0.15, 1.0, 1.0, 0.9823, 0.15, 1.0, 1.0, 0.9823, 0.15, 1.0, 1.0, 0.9823, 0.15, 1.0, 1.0, 0.9823, 0.15, 1.0, 1.0, 0.9823, 0.15, 1.0, 1.0, 0.9823, 0.15, 1.0, 1.0, 0.9823, 0.15, 1.0, 1.0, 0.9823, 0.15, 1.0, 1.0, 0.9823, 0.15, 1.0, 1.0, 0.9823, 0.15, 1.0, 1.0, 0.9823, 0.15, 1.0, 1.0, 0.9823, 0.15, 1.0, 1.0, 0.9823, 0.15, 1.0, 1.0, 0.9823, 0.15, 1.0, 1.0, 0.9823, 0.15, 1.0, 1.0, 0.9823, 0.15, 1.0, 1.0, 0.9823, 0.15, 1.0, 1.0, 0.9823, 0.15, 1.0, 1.0, 0.9823, 0.15, 1.0, 1.0, 0.9823, 0.15, 1.0, 1.0, 0.9823, 0.15, 1.0, 1.0, 0.9823, 0.15, 1.0, 1.0, 0.9823, 0.15, 1.0, 1.0, 0.9823, 0.15, 1.0, 1.0, 0.9823, 0.15, 1.0, 1.0, 0.9823, 0.15, 1.0, 1.0, 0.9823, 0.15, 1.0, 1.0, 0.9823, 0.15, 1.0, 1.0, 0.9823, 0.15, 1.0, 1.0, 0.9823, 0.15, 1.0, 1.0, 0.9823, 0.15, 1.0, 1.0, 0.9823, 0.15, 1.0, 1.0, 0.9823, 0.15, 1.0, 1.0, 0.9823, 0.15, 1.0, 1.0, 0.9823, 0.15, 1.0, 1.0, 0.9823, 0.15, 1.0, 1.0, 0.9823, 0.15, 1.0, 1.0, 0.9823, 0.15, 1.0, 1.0, 0.9823, 0.15, 1.0, 1.0, 0.9823, 0.15, 1.0, 1.0, 0.9823, 0.15, 1.0, 1.0, 0.9823, 0.15, 1.0, 1.0, 0.9823, 0.15, 1.0, 1.0, 0.9823, 0.15, 1.0, 1.0, 0.9823, 0.15, 1.0, 1.0, 0.9823, 0.15, 1.0, 1.0, 0.9823, 0.15, 1.0, 1.0, 0.9823, 0.15, 1.0, 1.0, 0.9823, 0.15, 1.0, 1.0, 0.9823, 0.15, 1.0, 1.0, 0.9823, 0.15, 1.0, 1.0, 0.9823, 0.15, 1.0, 1.0, 0.9823, 0.15, 1.0, 1.0, 0.9823, 0.15, 1.0, 1.0, 0.9823, 0.15, 1.0, 1.0, 0.9823, 0.15, 1.0, 1.0, 0.9823, 0.15, 1.0, 1.0, 0.9823, 0.15, 1.0, 1.0, 0.9823, 0.15, 1.0, 1.0, 0.9823, 0.15, 1.0, 1.0, 0.9823, 0.15, 1.0, 1.0, 0.9823, 0.15, 1.0, 1.0, 0.9823, 0.15, 1.0, 1.0, 0.9823, 0.15, 1.0, 1.0, 0.9823, 0.15, 1.0, 1.0, 0.9823, 0.15, 1.0, 1.0, 0.9823, 0.15, 1.0, 1.0, 0.9823, 0.15, 1.0, 1.0, 0.9823, 0.15, 1.0, 1.0, 0.9823, 0.15, 1.0, 1.0, 0.9823, 0.15, 1.0, 1.0, 0.9823, 0.15, 1.0, 1.0, 0.9823, 0.15, 1.0, 1.0, 0.9823, 0.15, 1.0, 1.0, 0.9823, 0.15, 1.0, 1.0, 0.9823, 0.15, 1.0, 1.0, 0.9823, 0.15, 1.0, 1.0, 0.9823, 0.15, 1.0, 1.0, 0.9823, 0.15, 1.0, 1.0, 0.9823, 0.15, 1.0, 1.0, 0.9823, 0.15, 1.0, 1.0, 0.9823, 0.15, 1.0, 1.0, 0.9823, 0.15, 1.0, 1.0, 0.9823, 0.15, 1.0, 1.0, 0.9823, 0.15, 1.0, 1.0, 0.9823, 0.15, 1.0, 1.0, 0.9823, 0.15, 1.0, 1.0, 0.9823, 0.15, 1.0, 1.0, 0.9823, 0.15, 1.0, 1.0, 0.9823, 0.15, 1.0, 1.0, 0.9823, 0.15, 1.0, 1.0, 0.9823, 0.15, 1.0, 1.0, 0.9823, 0.15, 1.0, 1.0, 0.9823, 0.15, 1.0, 1.0, 0.9823, 0.15, 1.0, 1.0, 0.9823, 0.15, 1.0, 1.0, 0.9823, 0.15, 1.0, 1.0, 0.9823, 0.15, 1.0, 1.0, 0.9823, 0.15, 1.0, 1.0, 0.9823, 0.15, 1.0, 1.0, 0.9823, 0.15, 1.0, 1.0, 0.9823, 0.15, 1.0, 1.0, 0.9823, 0.15, 1.0, 1.0, 0.9823, 0.15, 1.0, 1.0, 0.9823, 0.15, 1.0, 1.0, 0.9823, 0.15, 1.0, 1.0, 0.9823, 0.15, 1.0, 1.0, 0.9823, 0.15, 1.0, 1.0, 0.9823, 0.15, 1.0, 1.0, 0.9823, 0.15, 1.0, 1.0, 0.9823, 0.15, 1.0, 1.0, 0.9823, 0.15, 1.0, 1.0, 0.9823, 0.15, 1.0, 1.0, 0.9823, 0.15, 1.0, 1.0, 0.9823, 0.15, 1.0, 1.0, 0.9823, 0.15, 1.0, 1.0, 0.9823, 0.15, 1.0, 1.0, 0.9823, 0.15, 1.0, 1.0, 0.9823, 0.15, 1.0, 1.0, 0.9823, 0.15, 1.0, 1.0, 0.9823, 0.15, 1.0, 1.0, 0.9823, 0.15, 1.0, 1.0, 0.9823, 0.15, 1.0, 1.0, 0.9823, 0.15, 1.0, 1.0, 0.9823, 0.15, 1.0, 1.0, 0.9823, 0.15, 1.0, 1.0, 0.9823, 0.15, 1.0, 1.0, 0.9823, 0.15, 1.0, 1.0, 0.9823, 0.15, 1.0, 1.0, 0.9823, 0.15, 1.0, 1.0, 0.9823, 0.15, 1.0, 1.0, 0.9823, 0.15, 1.0, 1.0, 0.9823, 0.15, 1.0, 1.0, 0.9823, 0.15, 1.0, 1.0, 0.9823, 0.15, 1.0, 1.0, 0.9823, 0.15, 1.0, 1.0, 0.9823, 0.15, 1.0, 1.0, 0.9823, 0.15, 1.0, 1.0, 0.9823, 0.15, 1.0, 1.0, 0.9823, 0.15, 1.0, 1.0, 0.9823, 0.15, 1.0, 1.0, 0.9823, 0.15, 1.0, 1.0, 0.9823, 0.15, 1.0, 1.0, 0.9823, 0.15, 1.0, 1.0, 0.9823, 0.15, 1.0, 1.0, 0.9823, 0.15, 1.0, 1.0, 0.9823, 0.15, 1.0, 1.0, 0.9823, 0.15, 1.0, 1.0, 0.9823, 0.15, 1.0, 1.0, 0.9823, 0.15, 1.0, 1.0, 0.9823, 0.15, 1.0, 1.0, 0.9823, 0.15, 1.0, 1.0, 0.9823, 0.15, 1.0, 1.0, 0.9823, 0.15, 1.0, 1.0, 0.9823, 0.15, 1.0, 1.0, 0.9823, 0.15, 1.0, 1.0, 0.9823, 0.15, 1.0, 1.0, 0.9823, 0.15, 1.0, 1.0, 0.9823, 0.15, 1.0, 1.0, 0.9823, 0.15, 1.0, 1.0, 0.9823, 0.15, 1.0, 1.0, 0.9823, 0.15, 1.0, 1.0, 0.9823, 0.15, 1.0, 1.0, 0.9823, 0.15, 1.0, 1.0, 0.9823, 0.15, 1.0, 1.0, 0.9823, 0.15, 1.0, 1.0, 0.9823, 0.15, 1.0, 1.0, 0.9823, 0.15, 1.0, 1.0, 0.9823, 0.15, 1.0, 1.0, 0.9823, 0.15, 1.0, 1.0, 0.9823, 0.15, 1.0, 1.0, 0.9823, 0.15, 1.0, 1.0, 0.9823, 0.15, 1.0, 1.0, 0.9823, 0.15, 1.0, 1.0, 0.9823, 0.15, 1.0, 1.0, 0.9823, 0.15, 1.0, 1.0, 0.9823, 0.15, 1.0, 1.0, 0.9823, 0.15, 1.0, 1.0, 0.9823, 0.15, 1.0, 1.0, 0.9823, 0.15, 1.0, 1.0, 0.9823, 0.15, 1.0, 1.0, 0.9823, 0.15, 1.0, 1.0, 0.9823, 0.15, 1.0, 1.0, 0.9823, 0.15, 1.0, 1.0, 0.9823, 0.15, 1.0, 1.0, 0.9823, 0.15, 1.0, 1.0, 0.9823, 0.15, 1.0, 1.0, 0.9823, 0.15, 1.0, 1.0, 0.9823, 0.15, 1.0, 1.0, 0.9823, 0.15, 1.0, 1.0, 0.9823, 0.15, 1.0, 1.0, 0.9823, 0.15, 1.0, 1.0, 0.9823, 0.15, 1.0, 1.0, 0.9823, 0.15, 1.0, 1.0, 0.9823, 0.15, 1.0, 1.0, 0.9823, 0.15, 1.0, 1.0, 0.9823, 0.15, 1.0, 1.0, 0.9823, 0.15, 1.0, 1.0, 0.9823, 0.15, 1.0, 1.0, 0.9823, 0.15, 1.0, 1.0, 0.9823, 0.15, 1.0, 1.0, 0.9823, 0.15, 1.0, 1.0, 0.9823, 0.15, 1.0, 1.0, 0.9823, 0.15, 1.0, 1.0, 0.9823, 0.15, 1.0, 1.0, 0.9823, 0.15, 1.0, 1.0, 0.9823, 0.15, 1.0, 1.0, 0.9823, 0.15, 1.0, 1.0, 0.9823, 0.15, 1.0])
me_sphere.materials.append(mat_vcol)
me_sphere.use_remesh_preserve_volume = False
me_sphere.use_remesh_preserve_attributes = False
me_sphere.use_mirror_vertex_groups = False
me_sphere.update()
me_platform = bpy.data.meshes.new('Platform')
me_platform.from_pydata([(4.647, 5.0, -0.4927), (5.0, 4.647, -0.4927), (4.782, 4.973, -0.4927), (4.897, 4.897, -0.4927), (4.973, 4.782, -0.4927), (5.0, -4.647, -0.4927), (4.647, -5.0, -0.4927), (4.973, -4.782, -0.4927), (4.897, -4.897, -0.4927), (4.782, -4.973, -0.4927), (-4.647, -5.0, -0.4927), (-5.0, -4.647, -0.4927), (-4.782, -4.973, -0.4927), (-4.897, -4.897, -0.4927), (-4.973, -4.782, -0.4927), (-5.0, 4.647, -0.4927), (-4.647, 5.0, -0.4927), (-4.973, 4.782, -0.4927), (-4.897, 4.897, -0.4927), (-4.782, 4.973, -0.4927), (4.647, 5.0, -0.3526), (4.527, 4.527, 0.0), (5.0, 4.647, -0.3526), (4.647, 4.973, -0.2177), (4.647, 4.897, -0.1033), (4.782, 4.973, -0.3526), (4.786, 4.941, -0.2143), (4.779, 4.879, -0.1212), (4.851, 4.851, -0.149), (4.782, 4.647, -0.02684), (4.897, 4.647, -0.1033), (4.647, 4.782, -0.02684), (4.786, 4.786, -0.05923), (4.879, 4.779, -0.1212), (4.973, 4.782, -0.3526), (4.897, 4.897, -0.3526), (4.973, 4.647, -0.2177), (4.941, 4.786, -0.2143), (4.879, 4.879, -0.2213), (4.647, -5.0, -0.3526), (5.0, -4.647, -0.3526), (4.527, -4.527, 0.0), (4.782, -4.973, -0.3526), (4.897, -4.897, -0.3526), (4.647, -4.973, -0.2177), (4.786, -4.941, -0.2143), (4.879, -4.879, -0.2213), (4.851, -4.851, -0.149), (4.973, -4.647, -0.2177), (4.897, -4.647, -0.1033), (4.973, -4.782, -0.3526), (4.941, -4.786, -0.2143), (4.879, -4.779, -0.1212), (4.647, -4.782, -0.02684), (4.647, -4.897, -0.1033), (4.782, -4.647, -0.02684), (4.786, -4.786, -0.05923), (4.779, -4.879, -0.1212), (-5.0, -4.647, -0.3526), (-4.647, -5.0, -0.3526), (-4.527, -4.527, 0.0), (-4.973, -4.782, -0.3526), (-4.897, -4.897, -0.3526), (-4.973, -4.647, -0.2177), (-4.941, -4.786, -0.2143), (-4.879, -4.879, -0.2213), (-4.851, -4.851, -0.149), (-4.647, -4.973, -0.2177), (-4.647, -4.897, -0.1033), (-4.782, -4.973, -0.3526), (-4.786, -4.941, -0.2143), (-4.779, -4.879, -0.1212), (-4.782, -4.647, -0.02684), (-4.897, -4.647, -0.1033), (-4.647, -4.782, -0.02684), (-4.786, -4.786, -0.05923), (-4.879, -4.779, -0.1212), (-5.0, 4.647, -0.3526), (-4.527, 4.527, 0.0), (-4.647, 5.0, -0.3526), (-4.973, 4.647, -0.2177), (-4.897, 4.647, -0.1033), (-4.973, 4.782, -0.3526), (-4.941, 4.786, -0.2143), (-4.879, 4.779, -0.1212), (-4.851, 4.851, -0.149), (-4.647, 4.782, -0.02684), (-4.647, 4.897, -0.1033), (-4.782, 4.647, -0.02684), (-4.786, 4.786, -0.05923), (-4.779, 4.879, -0.1212), (-4.782, 4.973, -0.3526), (-4.897, 4.897, -0.3526), (-4.647, 4.973, -0.2177), (-4.786, 4.941, -0.2143), (-4.879, 4.879, -0.2213), (4.647, 4.647, 0.0), (4.647, -4.647, 0.0), (-4.647, 4.647, 0.0), (-4.647, -4.647, 0.0)], [], [(20, 0, 16, 79), (0, 2, 3, 4, 1, 5, 7, 8, 9, 6, 10, 12, 13, 14, 11, 15, 17, 18, 19, 16), (11, 58, 77, 15), (21, 78, 60, 41), (6, 39, 59, 10), (20, 23, 26, 25), (23, 24, 27, 26), (25, 26, 38, 35), (26, 27, 28, 38), (96, 29, 32, 31), (29, 30, 33, 32), (31, 32, 27, 24), (32, 33, 28, 27), (22, 34, 37, 36), (34, 35, 38, 37), (36, 37, 33, 30), (37, 38, 28, 33), (39, 42, 45, 44), (42, 43, 46, 45), (44, 45, 57, 54), (45, 46, 47, 57), (40, 48, 51, 50), (48, 49, 52, 51), (50, 51, 46, 43), (51, 52, 47, 46), (97, 53, 56, 55), (53, 54, 57, 56), (55, 56, 52, 49), (56, 57, 47, 52), (58, 61, 64, 63), (61, 62, 65, 64), (63, 64, 76, 73), (64, 65, 66, 76), (59, 67, 70, 69), (67, 68, 71, 70), (69, 70, 65, 62), (70, 71, 66, 65), (99, 72, 75, 74), (72, 73, 76, 75), (74, 75, 71, 68), (75, 76, 66, 71), (77, 80, 83, 82), (80, 81, 84, 83), (82, 83, 95, 92), (83, 84, 85, 95), (98, 86, 89, 88), (86, 87, 90, 89), (88, 89, 84, 81), (89, 90, 85, 84), (79, 91, 94, 93), (91, 92, 95, 94), (93, 94, 90, 87), (94, 95, 85, 90), (0, 20, 25, 2), (2, 25, 35, 3), (3, 35, 34, 4), (4, 34, 22, 1), (5, 40, 50, 7), (7, 50, 43, 8), (8, 43, 42, 9), (9, 42, 39, 6), (10, 59, 69, 12), (12, 69, 62, 13), (13, 62, 61, 14), (14, 61, 58, 11), (15, 77, 82, 17), (17, 82, 92, 18), (18, 92, 91, 19), (19, 91, 79, 16), (96, 97, 55, 29), (29, 55, 49, 30), (30, 49, 48, 36), (36, 48, 40, 22), (20, 79, 93, 23), (23, 93, 87, 24), (24, 87, 86, 31), (31, 86, 98, 96), (97, 99, 74, 53), (53, 74, 68, 54), (54, 68, 67, 44), (44, 67, 59, 39), (99, 98, 88, 72), (72, 88, 81, 73), (73, 81, 80, 63), (63, 80, 77, 58), (1, 22, 40, 5), (21, 41, 97, 96), (78, 21, 96, 98), (41, 60, 99, 97), (60, 78, 98, 99)])
me_platform.polygons.foreach_set('use_smooth', [True] * 90)
_uv = me_platform.uv_layers.new(name='UVMap')
_uv.uv.foreach_set('vector', [0.9623, 0.9974, 0.9574, 0.9921, 0.04265, 0.9921, 0.03766, 0.9974, 0.9574, 0.9921, 0.9706, 0.9894, 0.9819, 0.9819, 0.9894, 0.9706, 0.9921, 0.9574, 0.9921, 0.04265, 0.9894, 0.02937, 0.9819, 0.01811, 0.9706, 0.01059, 0.9574, 0.00795, 0.04265, 0.00795, 0.02937, 0.01059, 0.01811, 0.01811, 0.01059, 0.02937, 0.00795, 0.04265, 0.00795, 0.9574, 0.01059, 0.9706, 0.01811, 0.9819, 0.02937, 0.9894, 0.04265, 0.9921, 0.00795, 0.04265, 0.002583, 0.03766, 0.002583, 0.9623, 0.00795, 0.9574, 0.9678, 0.9678, 0.03218, 0.9678, 0.03218, 0.03218, 0.9678, 0.03218, 0.9574, 0.00795, 0.9623, 0.002583, 0.03766, 0.002583, 0.04265, 0.00795, 0.9623, 0.9974, 0.9672, 1.0, 0.9813, 0.9969, 0.9758, 0.9947, 0.9672, 1.0, 0.9715, 0.9968, 0.9841, 0.9943, 0.9813, 0.9969, 0.9758, 0.9947, 0.9813, 0.9969, 0.9904, 0.9904, 0.9871, 0.9871, 0.9813, 0.9969, 0.9841, 0.9943, 0.9904, 0.9904, 0.9904, 0.9904, 0.9754, 0.9754, 0.9881, 0.9744, 0.9872, 0.9872, 0.9744, 0.9881, 0.9881, 0.9744, 0.9968, 0.9715, 0.9943, 0.9841, 0.9872, 0.9872, 0.9744, 0.9881, 0.9872, 0.9872, 0.9841, 0.9943, 0.9715, 0.9968, 0.9872, 0.9872, 0.9943, 0.9841, 0.9904, 0.9904, 0.9841, 0.9943, 0.9974, 0.9623, 0.9947, 0.9758, 0.9969, 0.9813, 1.0, 0.9672, 0.9947, 0.9758, 0.9871, 0.9871, 0.9904, 0.9904, 0.9969, 0.9813, 1.0, 0.9672, 0.9969, 0.9813, 0.9943, 0.9841, 0.9968, 0.9715, 0.9969, 0.9813, 0.9904, 0.9904, 0.9904, 0.9904, 0.9943, 0.9841, 0.9623, 0.002583, 0.9758, 0.005253, 0.9813, 0.003125, 0.9672, 0.0, 0.9758, 0.005253, 0.9871, 0.01286, 0.9904, 0.009628, 0.9813, 0.003125, 0.9672, 0.0, 0.9813, 0.003125, 0.9841, 0.005736, 0.9715, 0.003213, 0.9813, 0.003125, 0.9904, 0.009628, 0.9904, 0.009636, 0.9841, 0.005736, 0.9974, 0.03766, 1.0, 0.03275, 0.9969, 0.01872, 0.9947, 0.02424, 1.0, 0.03275, 0.9968, 0.02851, 0.9943, 0.01588, 0.9969, 0.01872, 0.9947, 0.02424, 0.9969, 0.01872, 0.9904, 0.009628, 0.9871, 0.01286, 0.9969, 0.01872, 0.9943, 0.01588, 0.9904, 0.009636, 0.9904, 0.009628, 0.9754, 0.02461, 0.9744, 0.01186, 0.9872, 0.01277, 0.9881, 0.02563, 0.9744, 0.01186, 0.9715, 0.003213, 0.9841, 0.005736, 0.9872, 0.01277, 0.9881, 0.02563, 0.9872, 0.01277, 0.9943, 0.01588, 0.9968, 0.02851, 0.9872, 0.01277, 0.9841, 0.005736, 0.9904, 0.009636, 0.9943, 0.01588, 0.002583, 0.03766, 0.005253, 0.02424, 0.003125, 0.01872, 0.0, 0.03275, 0.005253, 0.02424, 0.01286, 0.01286, 0.009628, 0.009628, 0.003125, 0.01872, 0.0, 0.03275, 0.003125, 0.01872, 0.005736, 0.01588, 0.003213, 0.02851, 0.003125, 0.01872, 0.009628, 0.009628, 0.009636, 0.009636, 0.005736, 0.01588, 0.03766, 0.002583, 0.03275, 3.481e-07, 0.01872, 0.003125, 0.02424, 0.005253, 0.03275, 3.481e-07, 0.02851, 0.003213, 0.01588, 0.005736, 0.01872, 0.003125, 0.02424, 0.005253, 0.01872, 0.003125, 0.009628, 0.009628, 0.01286, 0.01286, 0.01872, 0.003125, 0.01588, 0.005736, 0.009636, 0.009636, 0.009628, 0.009628, 0.02461, 0.02461, 0.01186, 0.02563, 0.01277, 0.01277, 0.02563, 0.01186, 0.01186, 0.02563, 0.003213, 0.02851, 0.005736, 0.01588, 0.01277, 0.01277, 0.02563, 0.01186, 0.01277, 0.01277, 0.01588, 0.005736, 0.02851, 0.003213, 0.01277, 0.01277, 0.005736, 0.01588, 0.009636, 0.009636, 0.01588, 0.005736, 0.002583, 0.9623, 2.785e-07, 0.9672, 0.003125, 0.9813, 0.005253, 0.9758, 2.785e-07, 0.9672, 0.003213, 0.9715, 0.005736, 0.9841, 0.003125, 0.9813, 0.005253, 0.9758, 0.003125, 0.9813, 0.009628, 0.9904, 0.01286, 0.9871, 0.003125, 0.9813, 0.005736, 0.9841, 0.009636, 0.9904, 0.009628, 0.9904, 0.02461, 0.9754, 0.02563, 0.9881, 0.01277, 0.9872, 0.01186, 0.9744, 0.02563, 0.9881, 0.02851, 0.9968, 0.01588, 0.9943, 0.01277, 0.9872, 0.01186, 0.9744, 0.01277, 0.9872, 0.005736, 0.9841, 0.003213, 0.9715, 0.01277, 0.9872, 0.01588, 0.9943, 0.009636, 0.9904, 0.005736, 0.9841, 0.03766, 0.9974, 0.02424, 0.9947, 0.01872, 0.9969, 0.03275, 1.0, 0.02424, 0.9947, 0.01286, 0.9871, 0.009628, 0.9904, 0.01872, 0.9969, 0.03275, 1.0, 0.01872, 0.9969, 0.01588, 0.9943, 0.02851, 0.9968, 0.01872, 0.9969, 0.009628, 0.9904, 0.009636, 0.9904, 0.01588, 0.9943, 0.9574, 0.9921, 0.9623, 0.9974, 0.9758, 0.9947, 0.9706, 0.9894, 0.9706, 0.9894, 0.9758, 0.9947, 0.9871, 0.9871, 0.9819, 0.9819, 0.9819, 0.9819, 0.9871, 0.9871, 0.9947, 0.9758, 0.9894, 0.9706, 0.9894, 0.9706, 0.9947, 0.9758, 0.9974, 0.9623, 0.9921, 0.9574, 0.9921, 0.04265, 0.9974, 0.03766, 0.9947, 0.02424, 0.9894, 0.02937, 0.9894, 0.02937, 0.9947, 0.02424, 0.9871, 0.01286, 0.9819, 0.01811, 0.9819, 0.01811, 0.9871, 0.01286, 0.9758, 0.005253, 0.9706, 0.01059, 0.9706, 0.01059, 0.9758, 0.005253, 0.9623, 0.002583, 0.9574, 0.00795, 0.04265, 0.00795, 0.03766, 0.002583, 0.02424, 0.005253, 0.02937, 0.01059, 0.02937, 0.01059, 0.02424, 0.005253, 0.01286, 0.01286, 0.01811, 0.01811, 0.01811, 0.01811, 0.01286, 0.01286, 0.005253, 0.02424, 0.01059, 0.02937, 0.01059, 0.02937, 0.005253, 0.02424, 0.002583, 0.03766, 0.00795, 0.04265, 0.00795, 0.9574, 0.002583, 0.9623, 0.005253, 0.9758, 0.01059, 0.9706, 0.01059, 0.9706, 0.005253, 0.9758, 0.01286, 0.9871, 0.01811, 0.9819, 0.01811, 0.9819, 0.01286, 0.9871, 0.02424, 0.9947, 0.02937, 0.9894, 0.02937, 0.9894, 0.02424, 0.9947, 0.03766, 0.9974, 0.04265, 0.9921, 0.9754, 0.9754, 0.9754, 0.02461, 0.9881, 0.02563, 0.9881, 0.9744, 0.9881, 0.9744, 0.9881, 0.02563, 0.9968, 0.02851, 0.9968, 0.9715, 0.9968, 0.9715, 0.9968, 0.02851, 1.0, 0.03275, 1.0, 0.9672, 1.0, 0.9672, 1.0, 0.03275, 0.9974, 0.03766, 0.9974, 0.9623, 0.9623, 0.9974, 0.03766, 0.9974, 0.03275, 1.0, 0.9672, 1.0, 0.9672, 1.0, 0.03275, 1.0, 0.02851, 0.9968, 0.9715, 0.9968, 0.9715, 0.9968, 0.02851, 0.9968, 0.02563, 0.9881, 0.9744, 0.9881, 0.9744, 0.9881, 0.02563, 0.9881, 0.02461, 0.9754, 0.9754, 0.9754, 0.9754, 0.02461, 0.02461, 0.02461, 0.02563, 0.01186, 0.9744, 0.01186, 0.9744, 0.01186, 0.02563, 0.01186, 0.02851, 0.003213, 0.9715, 0.003213, 0.9715, 0.003213, 0.02851, 0.003213, 0.03275, 3.481e-07, 0.9672, 0.0, 0.9672, 0.0, 0.03275, 3.481e-07, 0.03766, 0.002583, 0.9623, 0.002583, 0.02461, 0.02461, 0.02461, 0.9754, 0.01186, 0.9744, 0.01186, 0.02563, 0.01186, 0.02563, 0.01186, 0.9744, 0.003213, 0.9715, 0.003213, 0.02851, 0.003213, 0.02851, 0.003213, 0.9715, 2.785e-07, 0.9672, 0.0, 0.03275, 0.0, 0.03275, 2.785e-07, 0.9672, 0.002583, 0.9623, 0.002583, 0.03766, 0.9921, 0.9574, 0.9974, 0.9623, 0.9974, 0.03766, 0.9921, 0.04265, 0.9678, 0.9678, 0.9678, 0.03218, 0.9754, 0.02461, 0.9754, 0.9754, 0.03218, 0.9678, 0.9678, 0.9678, 0.9754, 0.9754, 0.02461, 0.9754, 0.9678, 0.03218, 0.03218, 0.03218, 0.02461, 0.02461, 0.9754, 0.02461, 0.03218, 0.03218, 0.03218, 0.9678, 0.02461, 0.9754, 0.02461, 0.02461])
me_platform.materials.append(mat_wood)
me_platform.use_remesh_preserve_volume = False
me_platform.use_remesh_preserve_attributes = False
me_platform.use_mirror_vertex_groups = False
me_platform.update()

# ---- objects
ob_pedestal = bpy.data.objects.new('Pedestal', me_pedestal)
ob_sphere_1 = bpy.data.objects.new('Sphere.1', me_sphere)
ob_sphere_2 = bpy.data.objects.new('Sphere.2', me_sphere)
ob_spot = bpy.data.objects.new('Spot', light_spot)
ob_platform = bpy.data.objects.new('Platform', me_platform)
ob_cameraparent = bpy.data.objects.new('CameraParent', None)
ob_camera = bpy.data.objects.new('Camera', cam_camera)

# ---- transforms, parenting, visibility, modifiers, constraints
ob_pedestal.location = (0.0, 0.0, 0.0)
ob_pedestal.lineart.crease_threshold = 0.0
_m = ob_pedestal.modifiers.new('Auto Smooth', 'NODES')
_m.node_group = ng_auto_smooth
_gi = [s.identifier for s in ng_auto_smooth.interface.items_tree if s.item_type == 'SOCKET' and s.in_out == 'INPUT']
_m[_gi[1]] = 0.5236  # Angle
ob_sphere_1.location = (0.3567, -0.6549, 1.893)
ob_sphere_1.rotation_euler = (0.1912, -0.2687, -0.01843)
ob_sphere_1.scale = (1.451, 1.451, 1.451)
ob_sphere_1.lineart.crease_threshold = 0.0
_m = ob_sphere_1.modifiers.new('Wireframe', 'WIREFRAME')
_m.thickness = 0.0526
_m.use_crease = True
_m.crease_weight = 0.75
_m = ob_sphere_1.modifiers.new('Auto Smooth', 'NODES')
_m.node_group = ng_auto_smooth
_gi = [s.identifier for s in ng_auto_smooth.interface.items_tree if s.item_type == 'SOCKET' and s.in_out == 'INPUT']
_m[_gi[1]] = 0.5236  # Angle
ob_sphere_2.location = (-0.3175, 0.7794, 1.457)
ob_sphere_2.rotation_euler = (0.1912, -0.2687, 0.2729)
ob_sphere_2.lineart.crease_threshold = 0.0
_m = ob_sphere_2.modifiers.new('Wireframe', 'WIREFRAME')
_m.thickness = 0.0526
_m.use_crease = True
_m.crease_weight = 0.75
_m = ob_sphere_2.modifiers.new('Auto Smooth', 'NODES')
_m.node_group = ng_auto_smooth
_gi = [s.identifier for s in ng_auto_smooth.interface.items_tree if s.item_type == 'SOCKET' and s.in_out == 'INPUT']
_m[_gi[1]] = 0.5236  # Angle
ob_spot.location = (-3.207, -3.702, 7.863)
ob_spot.rotation_euler = (0.3501, -0.3339, -0.01584)
ob_spot.lineart.crease_threshold = 0.0
ob_platform.location = (0.0, 0.0, 0.0)
ob_platform.lock_rotations_4d = False
ob_platform.empty_display_type = 'ARROWS'
ob_platform.lineart.crease_threshold = 0.0
_m = ob_platform.modifiers.new('Auto Smooth', 'NODES')
_m.node_group = ng_auto_smooth
_gi = [s.identifier for s in ng_auto_smooth.interface.items_tree if s.item_type == 'SOCKET' and s.in_out == 'INPUT']
_m[_gi[1]] = 3.142  # Angle
ob_cameraparent.location = (0.0, 0.0, 0.0)
ob_cameraparent.rotation_euler = (0.0, 0.0, 4.4)
ob_cameraparent.empty_image_offset = (0.0, 0.0)
ob_cameraparent.lineart.crease_threshold = 0.0
ob_camera.parent = ob_cameraparent
ob_camera.location = (0.0, -9.879, 6.573)
ob_camera.rotation_euler = (1.109, 0.0, 0.0)
ob_camera.scale = (1.0, 1.0, 1.0)
ob_camera.lock_rotations_4d = False
ob_camera.empty_display_type = 'ARROWS'
ob_camera.color = (0.0, 0.0, 0.0, 0.0)
ob_camera.display_type = 'WIRE'
ob_camera.lineart.crease_threshold = 0.0

# ---- collection membership
col_collection_1.objects.link(ob_pedestal)
col_collection_1.objects.link(ob_sphere_1)
col_collection_1.objects.link(ob_sphere_2)
col_collection_1.objects.link(ob_spot)
col_collection_1.objects.link(ob_platform)
col_collection_1.objects.link(ob_cameraparent)
col_collection_1.objects.link(ob_camera)

# ---- scene / render settings (as saved in the file)
scene.camera = ob_camera
scene.frame_start = 1; scene.frame_end = 250; scene.frame_set(3)
scene.render.engine = 'BLENDER_EEVEE_NEXT'
scene.render.resolution_percentage = 50
scene.render.dither_intensity = 0.0
scene.cycles.use_denoising = False
scene.cycles.samples = 128
scene.cycles.sampling_pattern = 'TABULATED_SOBOL'
scene.cycles.use_adaptive_sampling = False
scene.cycles.use_light_tree = False
scene.cycles.blur_glossy = 0.0
scene.cycles.sample_clamp_indirect = 0.0
scene.view_settings.view_transform = 'Standard'
bpy.context.view_layer.update()
